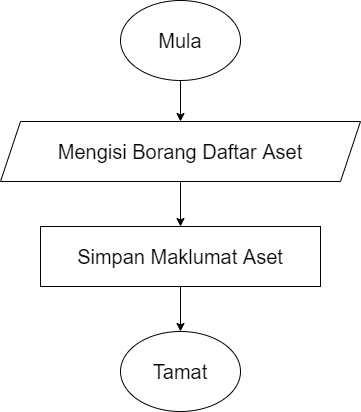

The diagram above was exported from draw.io. Its source (the exported page's mxGraphModel, read from the mxfile embedded in the PNG):
<mxGraphModel dx="852" dy="494" grid="1" gridSize="10" guides="1" tooltips="1" connect="1" arrows="1" fold="1" page="1" pageScale="1" pageWidth="1169" pageHeight="827" math="0" shadow="0">
  <root>
    <mxCell id="0sDIPMkKTFvNPF-l7MEs-0" />
    <mxCell id="0sDIPMkKTFvNPF-l7MEs-1" parent="0sDIPMkKTFvNPF-l7MEs-0" />
    <mxCell id="OPmtQZXzHfnH0zd5VtKr-0" value="" style="edgeStyle=orthogonalEdgeStyle;rounded=0;orthogonalLoop=1;jettySize=auto;html=1;" edge="1" parent="0sDIPMkKTFvNPF-l7MEs-1" source="OPmtQZXzHfnH0zd5VtKr-1" target="OPmtQZXzHfnH0zd5VtKr-3">
      <mxGeometry relative="1" as="geometry" />
    </mxCell>
    <mxCell id="OPmtQZXzHfnH0zd5VtKr-1" value="&lt;font style=&quot;font-size: 20px&quot;&gt;Mula&lt;/font&gt;" style="ellipse;whiteSpace=wrap;html=1;" vertex="1" parent="0sDIPMkKTFvNPF-l7MEs-1">
      <mxGeometry x="310" y="80" width="120" height="80" as="geometry" />
    </mxCell>
    <mxCell id="OPmtQZXzHfnH0zd5VtKr-2" value="" style="edgeStyle=orthogonalEdgeStyle;rounded=0;orthogonalLoop=1;jettySize=auto;html=1;" edge="1" parent="0sDIPMkKTFvNPF-l7MEs-1" source="OPmtQZXzHfnH0zd5VtKr-3" target="OPmtQZXzHfnH0zd5VtKr-5">
      <mxGeometry relative="1" as="geometry" />
    </mxCell>
    <mxCell id="OPmtQZXzHfnH0zd5VtKr-3" value="&lt;font style=&quot;font-size: 20px&quot;&gt;Mengisi Borang Daftar Aset&lt;/font&gt;" style="shape=parallelogram;perimeter=parallelogramPerimeter;whiteSpace=wrap;html=1;fixedSize=1;" vertex="1" parent="0sDIPMkKTFvNPF-l7MEs-1">
      <mxGeometry x="190" y="201" width="360" height="60" as="geometry" />
    </mxCell>
    <mxCell id="OPmtQZXzHfnH0zd5VtKr-4" value="" style="edgeStyle=orthogonalEdgeStyle;rounded=0;orthogonalLoop=1;jettySize=auto;html=1;" edge="1" parent="0sDIPMkKTFvNPF-l7MEs-1" source="OPmtQZXzHfnH0zd5VtKr-5" target="OPmtQZXzHfnH0zd5VtKr-6">
      <mxGeometry relative="1" as="geometry" />
    </mxCell>
    <mxCell id="OPmtQZXzHfnH0zd5VtKr-5" value="&lt;font style=&quot;font-size: 20px&quot;&gt;Simpan Maklumat Aset&lt;/font&gt;" style="rounded=0;whiteSpace=wrap;html=1;" vertex="1" parent="0sDIPMkKTFvNPF-l7MEs-1">
      <mxGeometry x="230" y="306" width="280" height="60" as="geometry" />
    </mxCell>
    <mxCell id="OPmtQZXzHfnH0zd5VtKr-6" value="&lt;font style=&quot;font-size: 20px&quot;&gt;Tamat&lt;/font&gt;" style="ellipse;whiteSpace=wrap;html=1;" vertex="1" parent="0sDIPMkKTFvNPF-l7MEs-1">
      <mxGeometry x="310" y="411" width="120" height="80" as="geometry" />
    </mxCell>
  </root>
</mxGraphModel>